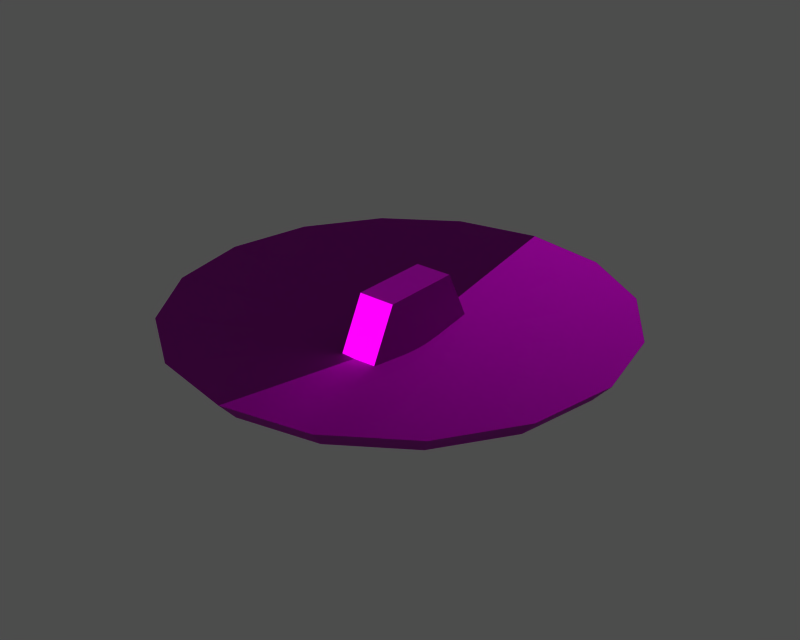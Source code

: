 # Source: i100001.blend  (saved by Blender 3.6.13; exported with 4.5.12 LTS)
import bpy
from mathutils import Matrix  # noqa: F401  (used for matrix-valued properties, if any)

bpy.ops.wm.read_factory_settings(use_empty=True)
scene = bpy.context.scene
scene.name = '1'

# ---- collections
col_collection_1 = bpy.data.collections.new('Collection 1'); scene.collection.children.link(col_collection_1)

# ---- images (referenced by path relative to the original .blend; pixels are not part of the script)
import os
ASSET_DIR = os.environ.get("B2B_ASSET_DIR", "")  # directory of the original .blend (textures are referenced by path, not embedded)
HERE = os.path.dirname(os.path.abspath(__file__))  # packed textures are extracted next to this script under _unpacked/

def load_image(name, relpath, width, height, colorspace="sRGB"):
    """Load a texture the original file referenced (path relative to the .blend, or extracted next to this script)."""
    p = next((c for c in (os.path.join(HERE, relpath), os.path.join(ASSET_DIR, relpath)) if relpath and os.path.exists(c)), "")
    if p:
        img = bpy.data.images.load(p, check_existing=True)
        img.name = name
    else:  # same state as the original file: an image datablock whose file is absent (Cycles renders it pink)
        img = bpy.data.images.new(name, width, height)
        img.source = "FILE"
        img.filepath = "//" + (relpath or name)
    img.colorspace_settings.name = colorspace
    return img
img_i100001_diff_0 = load_image('i100001_diff_0', 'Item00003.dds', 1024, 1024, 'Non-Color')
img_i100001_norm_0 = load_image('i100001_norm_0', 'Item00003_n.dds', 1024, 1024, 'Non-Color')
img_i100001_spec_0 = load_image('i100001_spec_0', 'Item00003_sp.dds', 1024, 1024, 'Non-Color')

# ---- materials (node trees are filled in below, after node groups)
mat_i100001_mat_001 = bpy.data.materials.new('i100001_mat.001')

# ---- material node trees
mat_i100001_mat_001.use_nodes = True; mat_i100001_mat_001.node_tree.nodes.clear()
_N = mat_i100001_mat_001.node_tree.nodes; _L = mat_i100001_mat_001.node_tree.links
n0 = _N.new('ShaderNodeBsdfPrincipled'); n0.name = 'Principled BSDF'; n0.location = (0, 0)
n0.distribution = 'GGX'
n0.subsurface_method = 'RANDOM_WALK_SKIN'
n0.inputs[3].default_value = 1.45
n0.inputs[27].default_value = (0.0, 0.0, 0.0, 1.0)
n0.inputs[28].default_value = 1.0
n1 = _N.new('ShaderNodeOutputMaterial'); n1.name = 'Material Output'; n1.location = (0, 0)
n2 = _N.new('ShaderNodeTexImage'); n2.name = 'Image Texture'; n2.location = (0, 0)
n2.image = img_i100001_diff_0
n3 = _N.new('ShaderNodeUVMap'); n3.name = 'UV Map'; n3.location = (0, 0)
n4 = _N.new('ShaderNodeTexImage'); n4.name = 'Image Texture.001'; n4.location = (0, 0)
n4.image = img_i100001_norm_0
n5 = _N.new('ShaderNodeNormalMap'); n5.name = 'Normal Map'; n5.location = (0, 0)
n6 = _N.new('ShaderNodeUVMap'); n6.name = 'UV Map.001'; n6.location = (0, 0)
n7 = _N.new('ShaderNodeTexImage'); n7.name = 'Image Texture.002'; n7.location = (0, 0)
n7.image = img_i100001_spec_0
n8 = _N.new('ShaderNodeUVMap'); n8.name = 'UV Map.002'; n8.location = (0, 0)
_L.new(n0.outputs[0], n1.inputs[0])
_L.new(n2.outputs[0], n0.inputs[0])
_L.new(n3.outputs[0], n2.inputs[0])
_L.new(n4.outputs[0], n5.inputs[1])
_L.new(n5.outputs[0], n0.inputs[5])
_L.new(n6.outputs[0], n4.inputs[0])
_L.new(n7.outputs[0], n0.inputs[13])
_L.new(n8.outputs[0], n7.inputs[0])
n1.is_active_output = True

# ---- meshes
me_i100001 = bpy.data.meshes.new('i100001')
me_i100001.from_pydata([(-3.012, -6.357, -5.119), (-0.3791, -2.039e-06, -5.427), (-0.3791, -6.881, -5.119), (-5.245, -4.866, -5.119), (-6.736, -2.633, -5.119), (-7.26, -1.219e-06, -5.119), (-6.736, 2.633, -5.119), (-5.245, 4.866, -5.119), (-3.012, 6.357, -5.119), (-0.3791, 6.881, -5.119), (-5.245, -11.75, -4.241), (-0.3791, -12.71, -4.241), (-9.37, -8.99, -4.241), (-12.13, -4.866, -4.241), (-13.09, -6.973e-08, -4.241), (-12.13, 4.866, -4.241), (-9.37, 8.99, -4.241), (-5.245, 11.75, -4.241), (-0.3791, 12.71, -4.241), (-6.736, -15.35, -2.927), (-0.3791, -16.61, -2.927), (-12.13, -11.75, -2.927), (-15.73, -6.357, -2.927), (-16.99, 1.216e-06, -2.927), (-15.73, 6.357, -2.927), (-12.13, 11.75, -2.927), (-6.736, 15.35, -2.927), (-0.3791, 16.61, -2.927), (-7.26, -16.61, -1.377), (-0.3791, -17.98, -1.377), (-13.09, -12.71, -1.377), (-16.99, -6.881, -1.377), (-18.36, 2.446e-06, -1.377), (-16.99, 6.881, -1.377), (-13.09, 12.71, -1.377), (-7.26, 16.61, -1.377), (-0.3791, 17.98, -1.377), (-7.26, -16.61, -1.377), (-0.3791, -17.98, -1.377), (-0.3791, 0.2165, -4.342), (-18.36, 2.446e-06, -1.377), (-16.99, 6.881, -1.377), (-13.09, -12.71, -1.377), (-16.99, -6.881, -1.377), (-13.09, 12.71, -1.377), (-7.26, 16.61, -1.377), (-0.3791, 17.98, -1.377), (2.254, -6.357, -5.119), (4.486, -4.866, -5.119), (5.978, -2.633, -5.119), (6.502, -1.219e-06, -5.119), (5.978, 2.633, -5.119), (4.486, 4.866, -5.119), (2.254, 6.357, -5.119), (4.486, -11.75, -4.241), (8.611, -8.99, -4.241), (11.37, -4.866, -4.241), (12.34, -6.974e-08, -4.241), (11.37, 4.866, -4.241), (8.611, 8.99, -4.241), (4.486, 11.75, -4.241), (5.978, -15.35, -2.927), (11.37, -11.75, -2.927), (14.97, -6.357, -2.927), (16.23, 1.216e-06, -2.927), (14.97, 6.357, -2.927), (11.37, 11.75, -2.927), (5.978, 15.35, -2.927), (6.502, -16.61, -1.377), (12.34, -12.71, -1.377), (16.23, -6.881, -1.377), (17.6, 2.446e-06, -1.377), (16.23, 6.881, -1.377), (12.34, 12.71, -1.377), (6.502, 16.61, -1.377), (6.502, -16.61, -1.377), (16.23, 6.881, -1.377), (17.6, 2.446e-06, -1.377), (16.23, -6.881, -1.377), (12.34, -12.71, -1.377), (6.502, 16.61, -1.377), (12.34, 12.71, -1.377), (1.538, -3.084, 0.7056), (-1.538, 3.487, 0.7056), (-1.538, -3.084, 0.7056), (1.538, 3.487, 0.7056), (1.538, 5.94, -4.145), (-1.538, 3.487, 0.7056), (1.538, 3.487, 0.7056), (-1.538, 5.94, -4.145), (1.538, -5.536, -4.145), (1.538, 3.487, 0.7056), (1.538, -3.084, 0.7056), (1.538, 5.94, -4.145), (-1.538, -5.536, -4.145), (1.538, -3.084, 0.7056), (-1.538, -3.084, 0.7056), (1.538, -5.536, -4.145), (-1.538, 5.94, -4.145), (-1.538, -3.084, 0.7056), (-1.538, 3.487, 0.7056), (-1.538, -5.536, -4.145)], [], [(0, 1, 2), (1, 0, 3), (4, 1, 3), (5, 1, 4), (6, 1, 5), (7, 1, 6), (1, 7, 8), (9, 1, 8), (10, 0, 2), (10, 2, 11), (0, 12, 3), (12, 0, 10), (3, 13, 4), (13, 3, 12), (4, 14, 5), (14, 4, 13), (5, 15, 6), (15, 5, 14), (6, 16, 7), (16, 6, 15), (7, 17, 8), (17, 7, 16), (8, 18, 9), (18, 8, 17), (11, 19, 10), (19, 11, 20), (10, 21, 12), (21, 10, 19), (12, 22, 13), (22, 12, 21), (13, 23, 14), (23, 13, 22), (14, 24, 15), (24, 14, 23), (15, 25, 16), (25, 15, 24), (16, 26, 17), (26, 16, 25), (17, 27, 18), (27, 17, 26), (20, 28, 19), (28, 20, 29), (19, 30, 21), (30, 19, 28), (21, 31, 22), (31, 21, 30), (22, 32, 23), (32, 22, 31), (23, 33, 24), (33, 23, 32), (24, 34, 25), (34, 24, 33), (25, 35, 26), (35, 25, 34), (26, 36, 27), (36, 26, 35), (37, 38, 39), (40, 39, 41), (42, 39, 43), (44, 39, 45), (37, 39, 42), (41, 39, 44), (43, 39, 40), (45, 39, 46), (2, 1, 47), (47, 1, 48), (48, 1, 49), (49, 1, 50), (50, 1, 51), (51, 1, 52), (53, 52, 1), (53, 1, 9), (2, 54, 11), (54, 2, 47), (47, 55, 54), (55, 47, 48), (48, 56, 55), (56, 48, 49), (49, 57, 56), (57, 49, 50), (50, 58, 57), (58, 50, 51), (51, 59, 58), (59, 51, 52), (52, 60, 59), (60, 52, 53), (53, 18, 60), (18, 53, 9), (11, 61, 20), (61, 11, 54), (54, 62, 61), (62, 54, 55), (55, 63, 62), (63, 55, 56), (56, 64, 63), (64, 56, 57), (57, 65, 64), (65, 57, 58), (58, 66, 65), (66, 58, 59), (59, 67, 66), (67, 59, 60), (60, 27, 67), (27, 60, 18), (20, 68, 29), (68, 20, 61), (61, 69, 68), (69, 61, 62), (62, 70, 69), (70, 62, 63), (63, 71, 70), (71, 63, 64), (64, 72, 71), (72, 64, 65), (65, 73, 72), (73, 65, 66), (66, 74, 73), (74, 66, 67), (67, 36, 74), (36, 67, 27), (39, 38, 75), (76, 39, 77), (78, 39, 79), (80, 39, 81), (79, 39, 75), (81, 39, 76), (77, 39, 78), (46, 39, 80), (82, 83, 84), (83, 82, 85), (86, 87, 88), (87, 86, 89), (90, 91, 92), (91, 90, 93), (94, 95, 96), (95, 94, 97), (98, 99, 100), (99, 98, 101)])
me_i100001.polygons.foreach_set('use_smooth', [True] * 138)
_uv = me_i100001.uv_layers.new(name='UVTex')
_uv.uv.foreach_set('vector', [0.3125, 0.7489, 0.3639, 0.6248, 0.3639, 0.7592, 0.3639, 0.6248, 0.3125, 0.7489, 0.2689, 0.7198, 0.2397, 0.6762, 0.3639, 0.6248, 0.2689, 0.7198, 0.2295, 0.6248, 0.3639, 0.6248, 0.2397, 0.6762, 0.2397, 0.5733, 0.3639, 0.6248, 0.2295, 0.6248, 0.2689, 0.5297, 0.3639, 0.6248, 0.2397, 0.5733, 0.3639, 0.6248, 0.2689, 0.5297, 0.3125, 0.5006, 0.3639, 0.4904, 0.3639, 0.6248, 0.3125, 0.5006, 0.2689, 0.8542, 0.3125, 0.7489, 0.3639, 0.7592, 0.2689, 0.8542, 0.3639, 0.7592, 0.3639, 0.8731, 0.3125, 0.7489, 0.1883, 0.8004, 0.2689, 0.7198, 0.1883, 0.8004, 0.3125, 0.7489, 0.2689, 0.8542, 0.2689, 0.7198, 0.1345, 0.7198, 0.2397, 0.6762, 0.1345, 0.7198, 0.2689, 0.7198, 0.1883, 0.8004, 0.2397, 0.6762, 0.1155, 0.6248, 0.2295, 0.6248, 0.1155, 0.6248, 0.2397, 0.6762, 0.1345, 0.7198, 0.2295, 0.6248, 0.1345, 0.5297, 0.2397, 0.5733, 0.1345, 0.5297, 0.2295, 0.6248, 0.1155, 0.6248, 0.2397, 0.5733, 0.1883, 0.4492, 0.2689, 0.5297, 0.1883, 0.4492, 0.2397, 0.5733, 0.1345, 0.5297, 0.2689, 0.5297, 0.2689, 0.3953, 0.3125, 0.5006, 0.2689, 0.3953, 0.2689, 0.5297, 0.1883, 0.4492, 0.3125, 0.5006, 0.3639, 0.3764, 0.3639, 0.4904, 0.3639, 0.3764, 0.3125, 0.5006, 0.2689, 0.3953, 0.3639, 0.8731, 0.2397, 0.9245, 0.2689, 0.8542, 0.2397, 0.9245, 0.3639, 0.8731, 0.3639, 0.9492, 0.2689, 0.8542, 0.1345, 0.8542, 0.1883, 0.8004, 0.1345, 0.8542, 0.2689, 0.8542, 0.2397, 0.9245, 0.1883, 0.8004, 0.06411, 0.7489, 0.1345, 0.7198, 0.06411, 0.7489, 0.1883, 0.8004, 0.1345, 0.8542, 0.1345, 0.7198, 0.03941, 0.6248, 0.1155, 0.6248, 0.03941, 0.6248, 0.1345, 0.7198, 0.06411, 0.7489, 0.1155, 0.6248, 0.06411, 0.5006, 0.1345, 0.5297, 0.06411, 0.5006, 0.1155, 0.6248, 0.03941, 0.6248, 0.1345, 0.5297, 0.1345, 0.3953, 0.1883, 0.4492, 0.1345, 0.3953, 0.1345, 0.5297, 0.06411, 0.5006, 0.1883, 0.4492, 0.2397, 0.325, 0.2689, 0.3953, 0.2397, 0.325, 0.1883, 0.4492, 0.1345, 0.3953, 0.2689, 0.3953, 0.3639, 0.3003, 0.3639, 0.3764, 0.3639, 0.3003, 0.2689, 0.3953, 0.2397, 0.325, 0.3639, 0.9492, 0.2295, 0.9492, 0.2397, 0.9245, 0.2295, 0.9492, 0.3639, 0.9492, 0.3639, 0.976, 0.2397, 0.9245, 0.1155, 0.8731, 0.1345, 0.8542, 0.1155, 0.8731, 0.2397, 0.9245, 0.2295, 0.9492, 0.1345, 0.8542, 0.03941, 0.7592, 0.06411, 0.7489, 0.03941, 0.7592, 0.1345, 0.8542, 0.1155, 0.8731, 0.06411, 0.7489, 0.01268, 0.6248, 0.03941, 0.6248, 0.01268, 0.6248, 0.06411, 0.7489, 0.03941, 0.7592, 0.03941, 0.6248, 0.03941, 0.4904, 0.06411, 0.5006, 0.03941, 0.4904, 0.03941, 0.6248, 0.01268, 0.6248, 0.06411, 0.5006, 0.1155, 0.3764, 0.1345, 0.3953, 0.1155, 0.3764, 0.06411, 0.5006, 0.03941, 0.4904, 0.1345, 0.3953, 0.2295, 0.3003, 0.2397, 0.325, 0.2295, 0.3003, 0.1345, 0.3953, 0.1155, 0.3764, 0.2397, 0.325, 0.3639, 0.2736, 0.3639, 0.3003, 0.3639, 0.2736, 0.2397, 0.325, 0.2295, 0.3003, 0.4846, 0.9523, 0.3787, 0.9733, 0.3787, 0.6968, 0.6553, 0.6968, 0.3787, 0.6968, 0.6342, 0.5909, 0.5743, 0.8923, 0.3787, 0.6968, 0.6342, 0.8026, 0.5743, 0.5012, 0.3787, 0.6968, 0.4846, 0.4413, 0.4846, 0.9523, 0.3787, 0.6968, 0.5743, 0.8923, 0.6342, 0.5909, 0.3787, 0.6968, 0.5743, 0.5012, 0.6342, 0.8026, 0.3787, 0.6968, 0.6553, 0.6968, 0.4846, 0.4413, 0.3787, 0.6968, 0.3787, 0.4202, 0.3639, 0.7592, 0.3639, 0.6248, 0.3125, 0.7489, 0.3125, 0.7489, 0.3639, 0.6248, 0.2689, 0.7198, 0.2689, 0.7198, 0.3639, 0.6248, 0.2397, 0.6762, 0.2397, 0.6762, 0.3639, 0.6248, 0.2295, 0.6248, 0.2295, 0.6248, 0.3639, 0.6248, 0.2397, 0.5733, 0.2397, 0.5733, 0.3639, 0.6248, 0.2689, 0.5297, 0.3125, 0.5006, 0.2689, 0.5297, 0.3639, 0.6248, 0.3125, 0.5006, 0.3639, 0.6248, 0.3639, 0.4904, 0.3639, 0.7592, 0.2689, 0.8542, 0.3639, 0.8731, 0.2689, 0.8542, 0.3639, 0.7592, 0.3125, 0.7489, 0.3125, 0.7489, 0.1883, 0.8004, 0.2689, 0.8542, 0.1883, 0.8004, 0.3125, 0.7489, 0.2689, 0.7198, 0.2689, 0.7198, 0.1345, 0.7198, 0.1883, 0.8004, 0.1345, 0.7198, 0.2689, 0.7198, 0.2397, 0.6762, 0.2397, 0.6762, 0.1155, 0.6248, 0.1345, 0.7198, 0.1155, 0.6248, 0.2397, 0.6762, 0.2295, 0.6248, 0.2295, 0.6248, 0.1345, 0.5297, 0.1155, 0.6248, 0.1345, 0.5297, 0.2295, 0.6248, 0.2397, 0.5733, 0.2397, 0.5733, 0.1883, 0.4492, 0.1345, 0.5297, 0.1883, 0.4492, 0.2397, 0.5733, 0.2689, 0.5297, 0.2689, 0.5297, 0.2689, 0.3953, 0.1883, 0.4492, 0.2689, 0.3953, 0.2689, 0.5297, 0.3125, 0.5006, 0.3125, 0.5006, 0.3639, 0.3764, 0.2689, 0.3953, 0.3639, 0.3764, 0.3125, 0.5006, 0.3639, 0.4904, 0.3639, 0.8731, 0.2397, 0.9245, 0.3639, 0.9492, 0.2397, 0.9245, 0.3639, 0.8731, 0.2689, 0.8542, 0.2689, 0.8542, 0.1345, 0.8542, 0.2397, 0.9245, 0.1345, 0.8542, 0.2689, 0.8542, 0.1883, 0.8004, 0.1883, 0.8004, 0.06411, 0.7489, 0.1345, 0.8542, 0.06411, 0.7489, 0.1883, 0.8004, 0.1345, 0.7198, 0.1345, 0.7198, 0.03941, 0.6248, 0.06411, 0.7489, 0.03941, 0.6248, 0.1345, 0.7198, 0.1155, 0.6248, 0.1155, 0.6248, 0.06411, 0.5006, 0.03941, 0.6248, 0.06411, 0.5006, 0.1155, 0.6248, 0.1345, 0.5297, 0.1345, 0.5297, 0.1345, 0.3953, 0.06411, 0.5006, 0.1345, 0.3953, 0.1345, 0.5297, 0.1883, 0.4492, 0.1883, 0.4492, 0.2397, 0.325, 0.1345, 0.3953, 0.2397, 0.325, 0.1883, 0.4492, 0.2689, 0.3953, 0.2689, 0.3953, 0.3639, 0.3003, 0.2397, 0.325, 0.3639, 0.3003, 0.2689, 0.3953, 0.3639, 0.3764, 0.3639, 0.9492, 0.2295, 0.9492, 0.3639, 0.976, 0.2295, 0.9492, 0.3639, 0.9492, 0.2397, 0.9245, 0.2397, 0.9245, 0.1155, 0.8731, 0.2295, 0.9492, 0.1155, 0.8731, 0.2397, 0.9245, 0.1345, 0.8542, 0.1345, 0.8542, 0.03941, 0.7592, 0.1155, 0.8731, 0.03941, 0.7592, 0.1345, 0.8542, 0.06411, 0.7489, 0.06411, 0.7489, 0.01268, 0.6248, 0.03941, 0.7592, 0.01268, 0.6248, 0.06411, 0.7489, 0.03941, 0.6248, 0.03941, 0.6248, 0.03941, 0.4904, 0.01268, 0.6248, 0.03941, 0.4904, 0.03941, 0.6248, 0.06411, 0.5006, 0.06411, 0.5006, 0.1155, 0.3764, 0.03941, 0.4904, 0.1155, 0.3764, 0.06411, 0.5006, 0.1345, 0.3953, 0.1345, 0.3953, 0.2295, 0.3003, 0.1155, 0.3764, 0.2295, 0.3003, 0.1345, 0.3953, 0.2397, 0.325, 0.2397, 0.325, 0.3639, 0.2736, 0.2295, 0.3003, 0.3639, 0.2736, 0.2397, 0.325, 0.3639, 0.3003, 0.3787, 0.6968, 0.3787, 0.9733, 0.4846, 0.9523, 0.6342, 0.5909, 0.3787, 0.6968, 0.6553, 0.6968, 0.6342, 0.8026, 0.3787, 0.6968, 0.5743, 0.8923, 0.4846, 0.4413, 0.3787, 0.6968, 0.5743, 0.5012, 0.5743, 0.8923, 0.3787, 0.6968, 0.4846, 0.9523, 0.5743, 0.5012, 0.3787, 0.6968, 0.6342, 0.5909, 0.6553, 0.6968, 0.3787, 0.6968, 0.6342, 0.8026, 0.3787, 0.4202, 0.3787, 0.6968, 0.4846, 0.4413, 0.7856, 0.9139, 0.7312, 0.7321, 0.7312, 0.9139, 0.7312, 0.7321, 0.7856, 0.9139, 0.7856, 0.7321, 0.8257, 0.6867, 0.7312, 0.7321, 0.7856, 0.7321, 0.7312, 0.7321, 0.8257, 0.6867, 0.6911, 0.6867, 0.8257, 0.9593, 0.7856, 0.7321, 0.7856, 0.9139, 0.7856, 0.7321, 0.8257, 0.9593, 0.8257, 0.6867, 0.6911, 0.9593, 0.7856, 0.9139, 0.7312, 0.9139, 0.7856, 0.9139, 0.6911, 0.9593, 0.8257, 0.9593, 0.6911, 0.6867, 0.7312, 0.9139, 0.7312, 0.7321, 0.7312, 0.9139, 0.6911, 0.6867, 0.6911, 0.9593])
me_i100001.materials.append(mat_i100001_mat_001)
me_i100001.use_remesh_preserve_volume = False
me_i100001.use_remesh_preserve_attributes = False
me_i100001.use_mirror_vertex_groups = False
me_i100001.update()
arm_armature = bpy.data.armatures.new('armature')  # bones are not reproduced

# ---- objects
ob_i100001_obj = bpy.data.objects.new('i100001_obj', arm_armature)
ob_i100001 = bpy.data.objects.new('i100001', me_i100001)

# ---- transforms, parenting, visibility, modifiers, constraints
ob_i100001_obj.location = (0.0, 0.0, 0.0)
ob_i100001_obj.lock_rotations_4d = False
ob_i100001_obj.empty_display_type = 'ARROWS'
ob_i100001_obj.show_in_front = True
ob_i100001_obj.lineart.crease_threshold = 0.0
ob_i100001.parent = ob_i100001_obj
ob_i100001.location = (0.0, 0.0, 0.0)
ob_i100001.lock_rotations_4d = False
ob_i100001.empty_display_type = 'ARROWS'
ob_i100001.lineart.crease_threshold = 0.0
_vg = ob_i100001.vertex_groups.new(name='root')
_vg.add([0, 1, 2, 3, 4, 5, 6, 7, 8, 9, 10, 11, 12, 13, 14, 15, 16, 17, 18, 19, 20, 21, 22, 23, 24, 25, 26, 27, 28, 29, 30, 31, 32, 33, 34, 35, 36, 37, 38, 39, 40, 41, 42, 43, 44, 45, 46, 47, 48, 49, 50, 51, 52, 53, 54, 55, 56, 57, 58, 59, 60, 61, 62, 63, 64, 65, 66, 67, 68, 69, 70, 71, 72, 73, 74, 75, 76, 77, 78, 79, 80, 81, 82, 83, 84, 85, 86, 87, 88, 89, 90, 91, 92, 93, 94, 95, 96, 97, 98, 99, 100, 101], 1.0, 'REPLACE')
_m = ob_i100001.modifiers.new('Armature', 'ARMATURE')
_m.object = ob_i100001_obj
_m.use_bone_envelopes = True

# ---- collection membership
col_collection_1.objects.link(ob_i100001_obj)
col_collection_1.objects.link(ob_i100001)

# ---- scene / render settings (as saved in the file)
scene.frame_start = 1; scene.frame_end = 250; scene.frame_set(1)
scene.render.engine = 'BLENDER_EEVEE_NEXT'
scene.render.image_settings.file_format = 'TARGA'
scene.render.image_settings.color_mode = 'RGB'
scene.render.image_settings.compression = 90
scene.render.resolution_x = 320
scene.render.resolution_y = 256
scene.render.fps = 25
scene.render.dither_intensity = 0.0
scene.render.use_compositing = False
scene.render.use_sequencer = False
scene.render.use_file_extension = False
scene.render.bake_margin = 2
scene.render.bake_bias = 0.0
scene.render.use_stamp_time = False
scene.render.use_stamp_date = False
scene.render.use_stamp_frame = False
scene.render.use_stamp_camera = False
scene.render.use_stamp_scene = False
scene.render.use_stamp_filename = False
scene.render.use_stamp_render_time = False
scene.render.stamp_font_size = 0
scene.render.stamp_foreground = (0.0, 0.0, 0.0, 0.0)
scene.render.stamp_background = (0.0, 0.0, 0.0, 0.0)
scene.cycles.use_denoising = False
scene.cycles.samples = 10
scene.cycles.sampling_pattern = 'TABULATED_SOBOL'
scene.cycles.light_sampling_threshold = 0.0
scene.cycles.use_adaptive_sampling = False
scene.cycles.use_light_tree = False
scene.cycles.blur_glossy = 0.0
scene.cycles.volume_bounces = 1
scene.cycles.pixel_filter_type = 'GAUSSIAN'
scene.cycles.sample_clamp_indirect = 0.0
scene.view_settings.view_transform = 'Raw'
bpy.context.view_layer.update()

# ---- added for rendering (the .blend has no active camera and no usable light): camera, sun + grey world if the file has none
cam_auto = bpy.data.cameras.new('AutoCamera')
cam_auto.lens = 50.0
cam_auto.sensor_width = 36.0
cam_auto.clip_end = 1000.0
ob_auto_camera = bpy.data.objects.new('AutoCamera', cam_auto)
scene.collection.objects.link(ob_auto_camera)
ob_auto_camera.location = (47.0164, -56.8746, 35.5558)
ob_auto_camera.rotation_euler = (1.09748, -7.21219e-08, 0.694738)
scene.camera = ob_auto_camera
light_auto_sun = bpy.data.lights.new('AutoSun', 'SUN')
light_auto_sun.energy = 3.0
light_auto_sun.angle = 0.0523599
ob_auto_sun = bpy.data.objects.new('AutoSun', light_auto_sun)
scene.collection.objects.link(ob_auto_sun)
ob_auto_sun.rotation_euler = (0.872665, 0.174533, 0.523599)
if scene.world is None:
    world_auto = bpy.data.worlds.new('AutoWorld')
    world_auto.color = (0.3, 0.3, 0.3)
    scene.world = world_auto
bpy.context.view_layer.update()
